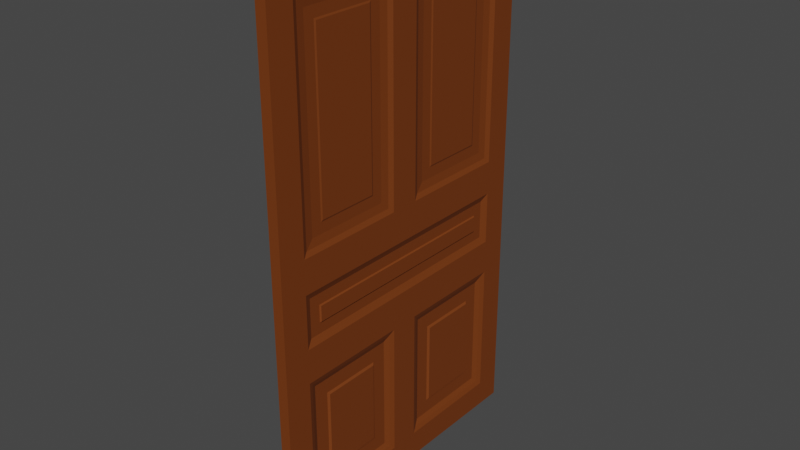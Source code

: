 # Source: Door.blend  (saved by Blender 2.82.7; exported with 4.5.12 LTS)
import bpy
from mathutils import Matrix  # noqa: F401  (used for matrix-valued properties, if any)

bpy.ops.wm.read_factory_settings(use_empty=True)
scene = bpy.context.scene
scene.name = 'Scene'

# ---- collections
col_collection = bpy.data.collections.new('Collection'); scene.collection.children.link(col_collection)

# ---- materials (node trees are filled in below, after node groups)
mat_material = bpy.data.materials.new('Material')
mat_material.alpha_threshold = 0.0
mat_material.use_transparent_shadow = False
mat_material.line_color = (0.0, 0.0, 0.0, 1.0)

# ---- material node trees
mat_material.use_nodes = True; mat_material.node_tree.nodes.clear()
_N = mat_material.node_tree.nodes; _L = mat_material.node_tree.links
n0 = _N.new('ShaderNodeOutputMaterial'); n0.name = 'Material Output'; n0.location = (300, 300)
n1 = _N.new('ShaderNodeBsdfPrincipled'); n1.name = 'Principled BSDF'; n1.location = (10, 300)
n1.distribution = 'GGX'
n1.subsurface_method = 'BURLEY'
n1.inputs[0].default_value = (0.1887, 0.0405, 0.001487, 1.0)
n1.inputs[1].default_value = 0.1091
n1.inputs[2].default_value = 0.6955
n1.inputs[3].default_value = 1.45
n1.inputs[27].default_value = (0.0, 0.0, 0.0, 1.0)
n1.inputs[28].default_value = 1.0
_L.new(n1.outputs[0], n0.inputs[0])
n0.is_active_output = True

# ---- world
world_world = bpy.data.worlds.new('World'); scene.world = world_world
world_world.use_nodes = True; world_world.node_tree.nodes.clear()
_N = world_world.node_tree.nodes; _L = world_world.node_tree.links
n0 = _N.new('ShaderNodeOutputWorld'); n0.name = 'World Output'; n0.location = (300, 300)
n1 = _N.new('ShaderNodeBackground'); n1.name = 'Background'; n1.location = (10, 300)
n1.inputs[0].default_value = (0.05088, 0.05088, 0.05088, 1.0)
_L.new(n1.outputs[0], n0.inputs[0])
n0.is_active_output = True
world_world.color = (0.05088, 0.05088, 0.05088)
world_world.use_sun_shadow = False
world_world.sun_shadow_jitter_overblur = 0.0

# ---- meshes
me_cube = bpy.data.meshes.new('Cube')
me_cube.from_pydata([(0.02109, 1.396, 1.195), (0.02109, 1.396, -1.207), (0.02109, 1.396, 1.195), (0.02109, 1.396, -1.207), (0.009803, 1.158, 0.9572), (0.009708, 1.152, -0.9627), (0.009803, 0.8809, 0.9572), (0.009708, 0.8871, -0.9627), (0.02109, 0.7654, 1.195), (0.02109, 0.7654, -1.207), (0.009803, 1.158, 0.2006), (0.009708, 1.152, -0.5858), (0.02109, 1.396, 0.08509), (0.02109, 1.396, -0.4641), (0.009708, 0.8871, -0.5858), (0.009803, 0.8809, 0.2006), (0.02109, 1.274, 1.073), (0.02109, 0.7654, 1.073), (0.02109, 1.274, 0.08509), (0.02109, 0.7654, 0.08509), (0.01172, 1.251, 1.05), (0.01172, 0.7877, 1.05), (0.01172, 1.251, 0.1074), (0.01172, 0.7877, 0.1074), (0.007147, 1.214, 1.013), (0.007147, 0.8249, 1.013), (0.007147, 1.214, 0.1446), (0.007147, 0.8249, 0.1446), (0.007147, 1.166, 0.9647), (0.007147, 0.8735, 0.9647), (0.007147, 1.166, 0.1931), (0.007147, 0.8735, 0.1931), (0.02109, 1.274, -1.084), (0.02109, 0.7654, -1.084), (0.02109, 0.7654, -0.4641), (0.02109, 1.274, -0.4641), (0.01286, 1.252, -1.062), (0.01286, 0.7874, -1.062), (0.01286, 0.7874, -0.4861), (0.01286, 1.252, -0.4861), (0.002054, 1.228, -1.039), (0.002054, 0.8113, -1.039), (0.002054, 0.8113, -0.51), (0.002054, 1.228, -0.51), (0.002054, 1.16, -0.9714), (0.002054, 0.8785, -0.9714), (0.002054, 0.8785, -0.5772), (0.002054, 1.16, -0.5772), (0.01435, 1.188, -0.1534), (0.01435, 1.188, -0.2238), (0.02109, 1.396, -0.3092), (0.02109, 1.396, -0.06801), (0.02109, 1.274, -0.06801), (0.02109, 1.274, -0.3092), (0.01536, 1.26, -0.08131), (0.01536, 1.26, -0.2959), (0.007806, 1.242, -0.09969), (0.007806, 1.242, -0.2775), (0.007806, 1.192, -0.1495), (0.007806, 1.192, -0.2277), (-0.02793, 1.396, 1.195), (-0.02793, 1.396, -1.207), (-0.00342, 1.396, 1.195), (-0.00342, 1.396, -1.207), (-0.02793, 1.396, 1.195), (-0.02793, 1.396, -1.207), (-0.01664, 1.158, 0.9572), (-0.01655, 1.152, -0.9627), (-0.01664, 0.8809, 0.9572), (-0.01655, 0.8871, -0.9627), (-0.02793, 0.7654, 1.195), (-0.02793, 0.7654, -1.207), (-0.01664, 1.158, 0.2006), (-0.01655, 1.152, -0.5858), (-0.02793, 1.396, 0.08509), (-0.02793, 1.396, -0.4641), (-0.01655, 0.8871, -0.5858), (-0.01664, 0.8809, 0.2006), (-0.02793, 1.274, 1.073), (-0.02793, 0.7654, 1.073), (-0.02793, 1.274, 0.08509), (-0.02793, 0.7654, 0.08509), (-0.01856, 1.251, 1.05), (-0.01856, 0.7877, 1.05), (-0.01856, 1.251, 0.1074), (-0.01856, 0.7877, 0.1074), (-0.01399, 1.214, 1.013), (-0.01399, 0.8249, 1.013), (-0.01399, 1.214, 0.1446), (-0.01399, 0.8249, 0.1446), (-0.01399, 1.166, 0.9647), (-0.01399, 0.8735, 0.9647), (-0.01399, 1.166, 0.1931), (-0.01399, 0.8735, 0.1931), (-0.02793, 1.274, -1.084), (-0.02793, 0.7654, -1.084), (-0.02793, 0.7654, -0.4641), (-0.02793, 1.274, -0.4641), (-0.0197, 1.252, -1.062), (-0.0197, 0.7874, -1.062), (-0.0197, 0.7874, -0.4861), (-0.0197, 1.252, -0.4861), (-0.008894, 1.228, -1.039), (-0.008894, 0.8113, -1.039), (-0.008894, 0.8113, -0.51), (-0.008894, 1.228, -0.51), (-0.008894, 1.16, -0.9714), (-0.008894, 0.8785, -0.9714), (-0.008894, 0.8785, -0.5772), (-0.008894, 1.16, -0.5772), (-0.02119, 1.188, -0.1534), (-0.02119, 1.188, -0.2238), (-0.02793, 1.396, -0.3092), (-0.02793, 1.396, -0.06801), (-0.02793, 1.274, -0.06801), (-0.02793, 1.274, -0.3092), (-0.0222, 1.26, -0.08131), (-0.0222, 1.26, -0.2959), (-0.01464, 1.242, -0.09969), (-0.01464, 1.242, -0.2775), (-0.01464, 1.192, -0.1495), (-0.01464, 1.192, -0.2277), (0.02109, -4.464e-05, 1.195), (0.02109, -4.464e-05, -1.207), (0.02109, -4.464e-05, 1.195), (0.02109, -4.464e-05, -1.207), (0.009803, 0.2378, 0.9572), (0.009708, 0.244, -0.9627), (0.009803, 0.515, 0.9572), (0.009708, 0.5087, -0.9627), (0.02109, 0.6305, 1.195), (0.02109, 0.6305, -1.207), (0.009803, 0.2378, 0.2006), (0.009708, 0.244, -0.5858), (0.02109, -4.464e-05, 0.08509), (0.02109, -4.464e-05, -0.4641), (0.009708, 0.5087, -0.5858), (0.009803, 0.515, 0.2006), (0.02109, 0.6979, -1.084), (0.02109, 0.6979, -1.207), (0.02109, 0.6979, 1.073), (0.02109, 0.6979, 1.195), (0.02109, 0.6979, 0.08509), (0.02109, 0.6979, -0.4641), (0.02109, 0.6979, 1.195), (0.02109, 0.6979, -1.207), (0.02109, 0.1223, 1.073), (0.02109, 0.6305, 1.073), (0.02109, 0.1223, 0.08509), (0.02109, 0.6305, 0.08509), (0.01172, 0.1446, 1.05), (0.01172, 0.6081, 1.05), (0.01172, 0.1446, 0.1074), (0.01172, 0.6081, 0.1074), (0.007147, 0.1818, 1.013), (0.007147, 0.571, 1.013), (0.007147, 0.1818, 0.1446), (0.007147, 0.571, 0.1446), (0.007147, 0.2304, 0.9647), (0.007147, 0.5224, 0.9647), (0.007147, 0.2304, 0.1931), (0.007147, 0.5224, 0.1931), (0.02109, 0.1223, -1.084), (0.02109, 0.6305, -1.084), (0.02109, 0.6305, -0.4641), (0.02109, 0.1223, -0.4641), (0.01286, 0.1443, -1.062), (0.01286, 0.6085, -1.062), (0.01286, 0.6085, -0.4861), (0.01286, 0.1443, -0.4861), (0.002054, 0.1682, -1.039), (0.002054, 0.5846, -1.039), (0.002054, 0.5846, -0.51), (0.002054, 0.1682, -0.51), (0.002054, 0.2354, -0.9714), (0.002054, 0.5173, -0.9714), (0.002054, 0.5173, -0.5772), (0.002054, 0.2354, -0.5772), (0.01435, 0.2077, -0.1534), (0.01435, 0.2077, -0.2238), (0.02109, -4.464e-05, -0.3092), (0.02109, -4.464e-05, -0.06801), (0.01435, 0.6979, -0.2238), (0.01435, 0.6979, -0.1534), (0.02109, 0.6979, -0.06801), (0.02109, 0.6979, -0.3092), (0.02109, 0.1223, -0.06801), (0.02109, 0.1223, -0.3092), (0.02109, 0.6979, -0.3092), (0.02109, 0.6979, -0.06801), (0.01536, 0.1356, -0.08131), (0.01536, 0.1356, -0.2959), (0.01536, 0.6979, -0.2959), (0.01536, 0.6979, -0.08131), (0.007806, 0.154, -0.09969), (0.007806, 0.154, -0.2775), (0.007806, 0.6979, -0.2775), (0.007806, 0.6979, -0.09969), (0.007806, 0.2038, -0.1495), (0.007806, 0.2038, -0.2277), (0.007806, 0.6979, -0.2277), (0.007806, 0.6979, -0.1495), (-0.02793, -4.464e-05, 1.195), (-0.02793, -4.464e-05, -1.207), (-0.00342, -4.464e-05, 1.195), (-0.00342, -4.464e-05, -1.207), (-0.02793, -4.464e-05, 1.195), (-0.02793, -4.464e-05, -1.207), (-0.01664, 0.2378, 0.9572), (-0.01655, 0.244, -0.9627), (-0.01664, 0.515, 0.9572), (-0.01655, 0.5087, -0.9627), (-0.02793, 0.6305, 1.195), (-0.02793, 0.6305, -1.207), (-0.01664, 0.2378, 0.2006), (-0.01655, 0.244, -0.5858), (-0.02793, -4.464e-05, 0.08509), (-0.02793, -4.464e-05, -0.4641), (-0.01655, 0.5087, -0.5858), (-0.01664, 0.515, 0.2006), (-0.02793, 0.6979, -1.084), (-0.02793, 0.6979, -1.207), (-0.02793, 0.6979, 1.073), (-0.02793, 0.6979, 1.195), (-0.02793, 0.6979, 0.08509), (-0.02793, 0.6979, -0.4641), (-0.00342, 0.6979, -1.207), (-0.02793, 0.6979, 1.195), (-0.00342, 0.6979, 1.195), (-0.02793, 0.6979, -1.207), (-0.02793, 0.1223, 1.073), (-0.02793, 0.6305, 1.073), (-0.02793, 0.1223, 0.08509), (-0.02793, 0.6305, 0.08509), (-0.01856, 0.1446, 1.05), (-0.01856, 0.6081, 1.05), (-0.01856, 0.1446, 0.1074), (-0.01856, 0.6081, 0.1074), (-0.01399, 0.1818, 1.013), (-0.01399, 0.571, 1.013), (-0.01399, 0.1818, 0.1446), (-0.01399, 0.571, 0.1446), (-0.01399, 0.2304, 0.9647), (-0.01399, 0.5224, 0.9647), (-0.01399, 0.2304, 0.1931), (-0.01399, 0.5224, 0.1931), (-0.02793, 0.1223, -1.084), (-0.02793, 0.6305, -1.084), (-0.02793, 0.6305, -0.4641), (-0.02793, 0.1223, -0.4641), (-0.0197, 0.1443, -1.062), (-0.0197, 0.6085, -1.062), (-0.0197, 0.6085, -0.4861), (-0.0197, 0.1443, -0.4861), (-0.008894, 0.1682, -1.039), (-0.008894, 0.5846, -1.039), (-0.008894, 0.5846, -0.51), (-0.008894, 0.1682, -0.51), (-0.008894, 0.2354, -0.9714), (-0.008894, 0.5173, -0.9714), (-0.008894, 0.5173, -0.5772), (-0.008894, 0.2354, -0.5772), (-0.02119, 0.2077, -0.1534), (-0.02119, 0.2077, -0.2238), (-0.02793, -4.464e-05, -0.3092), (-0.02793, -4.464e-05, -0.06801), (-0.02119, 0.6979, -0.2238), (-0.02119, 0.6979, -0.1534), (-0.02793, 0.6979, -0.06801), (-0.02793, 0.6979, -0.3092), (-0.02793, 0.1223, -0.06801), (-0.02793, 0.1223, -0.3092), (-0.02793, 0.6979, -0.3092), (-0.02793, 0.6979, -0.06801), (-0.0222, 0.1356, -0.08131), (-0.0222, 0.1356, -0.2959), (-0.0222, 0.6979, -0.2959), (-0.0222, 0.6979, -0.08131), (-0.01464, 0.154, -0.09969), (-0.01464, 0.154, -0.2775), (-0.01464, 0.6979, -0.2775), (-0.01464, 0.6979, -0.09969), (-0.01464, 0.2038, -0.1495), (-0.01464, 0.2038, -0.2277), (-0.01464, 0.6979, -0.2277), (-0.01464, 0.6979, -0.1495)], [], [(63, 62, 0, 1), (17, 16, 2, 8), (10, 4, 6, 15), (140, 142, 19, 17), (32, 33, 9, 3), (35, 32, 3, 13), (16, 18, 12, 2), (138, 139, 9, 33), (143, 138, 33, 34), (52, 51, 12, 18), (34, 35, 53, 188, 185, 143), (5, 11, 14, 7), (17, 8, 141, 140), (63, 1, 145, 226), (0, 62, 228, 144), (21, 20, 16, 17), (22, 23, 19, 18), (20, 22, 18, 16), (23, 21, 17, 19), (25, 24, 20, 21), (26, 27, 23, 22), (24, 26, 22, 20), (27, 25, 21, 23), (29, 28, 24, 25), (30, 31, 27, 26), (28, 30, 26, 24), (31, 29, 25, 27), (6, 4, 28, 29), (10, 15, 31, 30), (4, 10, 30, 28), (15, 6, 29, 31), (36, 37, 33, 32), (38, 39, 35, 34), (39, 36, 32, 35), (37, 38, 34, 33), (40, 41, 37, 36), (42, 43, 39, 38), (43, 40, 36, 39), (41, 42, 38, 37), (44, 45, 41, 40), (46, 47, 43, 42), (47, 44, 40, 43), (45, 46, 42, 41), (5, 7, 45, 44), (14, 11, 47, 46), (11, 5, 44, 47), (7, 14, 46, 45), (182, 49, 48, 183), (35, 13, 50, 53), (53, 50, 51, 52), (54, 55, 53, 52), (55, 192, 188, 53), (193, 54, 52, 189), (56, 57, 55, 54), (57, 196, 192, 55), (197, 56, 54, 193), (58, 59, 57, 56), (59, 200, 196, 57), (201, 58, 56, 197), (48, 49, 59, 58), (49, 182, 200, 59), (183, 48, 58, 201), (19, 142, 184, 189, 52, 18), (63, 61, 60, 62), (79, 70, 64, 78), (72, 77, 68, 66), (222, 79, 81, 224), (94, 65, 71, 95), (97, 75, 65, 94), (78, 64, 74, 80), (220, 95, 71, 221), (225, 96, 95, 220), (114, 80, 74, 113), (96, 225, 269, 272, 115, 97), (67, 69, 76, 73), (79, 222, 223, 70), (63, 226, 229, 61), (60, 227, 228, 62), (83, 79, 78, 82), (84, 80, 81, 85), (82, 78, 80, 84), (85, 81, 79, 83), (87, 83, 82, 86), (88, 84, 85, 89), (86, 82, 84, 88), (89, 85, 83, 87), (91, 87, 86, 90), (92, 88, 89, 93), (90, 86, 88, 92), (93, 89, 87, 91), (68, 91, 90, 66), (72, 92, 93, 77), (66, 90, 92, 72), (77, 93, 91, 68), (98, 94, 95, 99), (100, 96, 97, 101), (101, 97, 94, 98), (99, 95, 96, 100), (102, 98, 99, 103), (104, 100, 101, 105), (105, 101, 98, 102), (103, 99, 100, 104), (106, 102, 103, 107), (108, 104, 105, 109), (109, 105, 102, 106), (107, 103, 104, 108), (67, 106, 107, 69), (76, 108, 109, 73), (73, 109, 106, 67), (69, 107, 108, 76), (266, 267, 110, 111), (97, 115, 112, 75), (115, 114, 113, 112), (116, 114, 115, 117), (117, 115, 272, 276), (277, 273, 114, 116), (118, 116, 117, 119), (119, 117, 276, 280), (281, 277, 116, 118), (120, 118, 119, 121), (121, 119, 280, 284), (285, 281, 118, 120), (110, 120, 121, 111), (111, 121, 284, 266), (267, 285, 120, 110), (81, 80, 114, 273, 268, 224), (205, 123, 122, 204), (147, 130, 124, 146), (132, 137, 128, 126), (140, 147, 149, 142), (162, 125, 131, 163), (165, 135, 125, 162), (146, 124, 134, 148), (138, 163, 131, 139), (143, 164, 163, 138), (186, 148, 134, 181), (164, 143, 185, 188, 187, 165), (127, 129, 136, 133), (147, 140, 141, 130), (205, 226, 145, 123), (122, 144, 228, 204), (151, 147, 146, 150), (152, 148, 149, 153), (150, 146, 148, 152), (153, 149, 147, 151), (155, 151, 150, 154), (156, 152, 153, 157), (154, 150, 152, 156), (157, 153, 151, 155), (159, 155, 154, 158), (160, 156, 157, 161), (158, 154, 156, 160), (161, 157, 155, 159), (128, 159, 158, 126), (132, 160, 161, 137), (126, 158, 160, 132), (137, 161, 159, 128), (166, 162, 163, 167), (168, 164, 165, 169), (169, 165, 162, 166), (167, 163, 164, 168), (170, 166, 167, 171), (172, 168, 169, 173), (173, 169, 166, 170), (171, 167, 168, 172), (174, 170, 171, 175), (176, 172, 173, 177), (177, 173, 170, 174), (175, 171, 172, 176), (127, 174, 175, 129), (136, 176, 177, 133), (133, 177, 174, 127), (129, 175, 176, 136), (182, 183, 178, 179), (165, 187, 180, 135), (187, 186, 181, 180), (190, 186, 187, 191), (191, 187, 188, 192), (193, 189, 186, 190), (194, 190, 191, 195), (195, 191, 192, 196), (197, 193, 190, 194), (198, 194, 195, 199), (199, 195, 196, 200), (201, 197, 194, 198), (178, 198, 199, 179), (179, 199, 200, 182), (183, 201, 198, 178), (149, 148, 186, 189, 184, 142), (205, 204, 202, 203), (231, 230, 206, 212), (214, 208, 210, 219), (222, 224, 233, 231), (246, 247, 213, 207), (249, 246, 207, 217), (230, 232, 216, 206), (220, 221, 213, 247), (225, 220, 247, 248), (270, 265, 216, 232), (248, 249, 271, 272, 269, 225), (209, 215, 218, 211), (231, 212, 223, 222), (205, 203, 229, 226), (202, 204, 228, 227), (235, 234, 230, 231), (236, 237, 233, 232), (234, 236, 232, 230), (237, 235, 231, 233), (239, 238, 234, 235), (240, 241, 237, 236), (238, 240, 236, 234), (241, 239, 235, 237), (243, 242, 238, 239), (244, 245, 241, 240), (242, 244, 240, 238), (245, 243, 239, 241), (210, 208, 242, 243), (214, 219, 245, 244), (208, 214, 244, 242), (219, 210, 243, 245), (250, 251, 247, 246), (252, 253, 249, 248), (253, 250, 246, 249), (251, 252, 248, 247), (254, 255, 251, 250), (256, 257, 253, 252), (257, 254, 250, 253), (255, 256, 252, 251), (258, 259, 255, 254), (260, 261, 257, 256), (261, 258, 254, 257), (259, 260, 256, 255), (209, 211, 259, 258), (218, 215, 261, 260), (215, 209, 258, 261), (211, 218, 260, 259), (266, 263, 262, 267), (249, 217, 264, 271), (271, 264, 265, 270), (274, 275, 271, 270), (275, 276, 272, 271), (277, 274, 270, 273), (278, 279, 275, 274), (279, 280, 276, 275), (281, 278, 274, 277), (282, 283, 279, 278), (283, 284, 280, 279), (285, 282, 278, 281), (262, 263, 283, 282), (263, 266, 284, 283), (267, 262, 282, 285), (233, 224, 268, 273, 270, 232)])
_uv = me_cube.uv_layers.new(name='UVMap')
_uv.uv.foreach_set('vector', [0.375, 0.25, 0.625, 0.25, 0.625, 0.5, 0.375, 0.5, 0.6123, 0.6129, 0.6123, 0.5219, 0.625, 0.5, 0.625, 0.6129, 0.5314, 0.5426, 0.6016, 0.5426, 0.6016, 0.5922, 0.5314, 0.5922, 0.6123, 0.625, 0.5206, 0.625, 0.5206, 0.6129, 0.6123, 0.6129, 0.3877, 0.5219, 0.3877, 0.6129, 0.375, 0.6129, 0.375, 0.5, 0.4688, 0.5219, 0.3877, 0.5219, 0.375, 0.5, 0.4696, 0.5, 0.6123, 0.5219, 0.5206, 0.5219, 0.521, 0.5, 0.625, 0.5, 0.3877, 0.625, 0.375, 0.625, 0.375, 0.6129, 0.3877, 0.6129, 0.4688, 0.625, 0.3877, 0.625, 0.3877, 0.6129, 0.4688, 0.6129, 0.5034, 0.5219, 0.5039, 0.5, 0.521, 0.5, 0.5206, 0.5219, 0.4688, 0.6129, 0.4688, 0.5219, 0.4861, 0.5219, 0.4861, 0.6129, 0.4861, 0.625, 0.4688, 0.625, 0.4036, 0.5437, 0.4529, 0.5437, 0.4529, 0.5911, 0.4036, 0.5911, 0.6123, 0.6129, 0.625, 0.6129, 0.625, 0.625, 0.6123, 0.625, 0.125, 0.5, 0.375, 0.5, 0.375, 0.625, 0.125, 0.625, 0.625, 0.5, 0.875, 0.5, 0.875, 0.625, 0.625, 0.625, 0.6102, 0.6089, 0.6102, 0.5259, 0.6123, 0.5219, 0.6123, 0.6129, 0.5227, 0.5259, 0.5227, 0.6089, 0.5206, 0.6129, 0.5206, 0.5219, 0.6102, 0.5259, 0.5227, 0.5259, 0.5206, 0.5219, 0.6123, 0.5219, 0.5227, 0.6089, 0.6102, 0.6089, 0.6123, 0.6129, 0.5206, 0.6129, 0.6067, 0.6023, 0.6067, 0.5326, 0.6102, 0.5259, 0.6102, 0.6089, 0.5262, 0.5326, 0.5262, 0.6023, 0.5227, 0.6089, 0.5227, 0.5259, 0.6067, 0.5326, 0.5262, 0.5326, 0.5227, 0.5259, 0.6102, 0.5259, 0.5262, 0.6023, 0.6067, 0.6023, 0.6102, 0.6089, 0.5227, 0.6089, 0.6022, 0.5936, 0.6022, 0.5413, 0.6067, 0.5326, 0.6067, 0.6023, 0.5307, 0.5413, 0.5307, 0.5936, 0.5262, 0.6023, 0.5262, 0.5326, 0.6022, 0.5413, 0.5307, 0.5413, 0.5262, 0.5326, 0.6067, 0.5326, 0.5307, 0.5936, 0.6022, 0.5936, 0.6067, 0.6023, 0.5262, 0.6023, 0.6016, 0.5922, 0.6016, 0.5426, 0.6022, 0.5413, 0.6022, 0.5936, 0.5314, 0.5426, 0.5314, 0.5922, 0.5307, 0.5936, 0.5307, 0.5413, 0.6016, 0.5426, 0.5314, 0.5426, 0.5307, 0.5413, 0.6022, 0.5413, 0.5314, 0.5922, 0.6016, 0.5922, 0.6022, 0.5936, 0.5307, 0.5936, 0.3906, 0.5259, 0.3906, 0.609, 0.3877, 0.6129, 0.3877, 0.5219, 0.4659, 0.609, 0.4659, 0.5259, 0.4688, 0.5219, 0.4688, 0.6129, 0.4659, 0.5259, 0.3906, 0.5259, 0.3877, 0.5219, 0.4688, 0.5219, 0.3906, 0.609, 0.4659, 0.609, 0.4688, 0.6129, 0.3877, 0.6129, 0.3937, 0.5301, 0.3937, 0.6047, 0.3906, 0.609, 0.3906, 0.5259, 0.4628, 0.6047, 0.4628, 0.5301, 0.4659, 0.5259, 0.4659, 0.609, 0.4628, 0.5301, 0.3937, 0.5301, 0.3906, 0.5259, 0.4659, 0.5259, 0.3937, 0.6047, 0.4628, 0.6047, 0.4659, 0.609, 0.3906, 0.609, 0.4025, 0.5422, 0.4025, 0.5927, 0.3937, 0.6047, 0.3937, 0.5301, 0.454, 0.5927, 0.454, 0.5422, 0.4628, 0.5301, 0.4628, 0.6047, 0.454, 0.5422, 0.4025, 0.5422, 0.3937, 0.5301, 0.4628, 0.5301, 0.4025, 0.5927, 0.454, 0.5927, 0.4628, 0.6047, 0.3937, 0.6047, 0.4036, 0.5437, 0.4036, 0.5911, 0.4025, 0.5927, 0.4025, 0.5422, 0.4529, 0.5911, 0.4529, 0.5437, 0.454, 0.5422, 0.454, 0.5927, 0.4529, 0.5437, 0.4036, 0.5437, 0.4025, 0.5422, 0.454, 0.5422, 0.4036, 0.5911, 0.4529, 0.5911, 0.454, 0.5927, 0.4025, 0.5927, 0.4922, 0.5976, 0.4922, 0.5372, 0.4972, 0.5372, 0.4972, 0.5976, 0.4688, 0.5219, 0.4696, 0.5, 0.4867, 0.5, 0.4861, 0.5219, 0.4861, 0.5219, 0.4867, 0.5, 0.5039, 0.5, 0.5034, 0.5219, 0.5024, 0.5243, 0.487, 0.5243, 0.4861, 0.5219, 0.5034, 0.5219, 0.487, 0.5243, 0.487, 0.6105, 0.4861, 0.6129, 0.4861, 0.5219, 0.5024, 0.6105, 0.5024, 0.5243, 0.5034, 0.5219, 0.5034, 0.6129, 0.5011, 0.5276, 0.4884, 0.5276, 0.487, 0.5243, 0.5024, 0.5243, 0.4884, 0.5276, 0.4884, 0.6072, 0.487, 0.6105, 0.487, 0.5243, 0.5011, 0.6072, 0.5011, 0.5276, 0.5024, 0.5243, 0.5024, 0.6105, 0.4975, 0.5365, 0.4919, 0.5365, 0.4884, 0.5276, 0.5011, 0.5276, 0.4919, 0.5365, 0.4919, 0.5983, 0.4884, 0.6072, 0.4884, 0.5276, 0.4975, 0.5983, 0.4975, 0.5365, 0.5011, 0.5276, 0.5011, 0.6072, 0.4972, 0.5372, 0.4922, 0.5372, 0.4919, 0.5365, 0.4975, 0.5365, 0.4922, 0.5372, 0.4922, 0.5976, 0.4919, 0.5983, 0.4919, 0.5365, 0.4972, 0.5976, 0.4972, 0.5372, 0.4975, 0.5365, 0.4975, 0.5983, 0.5206, 0.6129, 0.5206, 0.625, 0.5034, 0.625, 0.5034, 0.6129, 0.5034, 0.5219, 0.5206, 0.5219, 0.375, 0.25, 0.375, 0.5, 0.625, 0.5, 0.625, 0.25, 0.6123, 0.6129, 0.625, 0.6129, 0.625, 0.5, 0.6123, 0.5219, 0.5314, 0.5426, 0.5314, 0.5922, 0.6016, 0.5922, 0.6016, 0.5426, 0.6123, 0.625, 0.6123, 0.6129, 0.5206, 0.6129, 0.5206, 0.625, 0.3877, 0.5219, 0.375, 0.5, 0.375, 0.6129, 0.3877, 0.6129, 0.4688, 0.5219, 0.4696, 0.5, 0.375, 0.5, 0.3877, 0.5219, 0.6123, 0.5219, 0.625, 0.5, 0.521, 0.5, 0.5206, 0.5219, 0.3877, 0.625, 0.3877, 0.6129, 0.375, 0.6129, 0.375, 0.625, 0.4688, 0.625, 0.4688, 0.6129, 0.3877, 0.6129, 0.3877, 0.625, 0.5034, 0.5219, 0.5206, 0.5219, 0.521, 0.5, 0.5039, 0.5, 0.4688, 0.6129, 0.4688, 0.625, 0.4861, 0.625, 0.4861, 0.6129, 0.4861, 0.5219, 0.4688, 0.5219, 0.4036, 0.5437, 0.4036, 0.5911, 0.4529, 0.5911, 0.4529, 0.5437, 0.6123, 0.6129, 0.6123, 0.625, 0.625, 0.625, 0.625, 0.6129, 0.125, 0.5, 0.125, 0.625, 0.375, 0.625, 0.375, 0.5, 0.625, 0.5, 0.625, 0.625, 0.875, 0.625, 0.875, 0.5, 0.6102, 0.6089, 0.6123, 0.6129, 0.6123, 0.5219, 0.6102, 0.5259, 0.5227, 0.5259, 0.5206, 0.5219, 0.5206, 0.6129, 0.5227, 0.6089, 0.6102, 0.5259, 0.6123, 0.5219, 0.5206, 0.5219, 0.5227, 0.5259, 0.5227, 0.6089, 0.5206, 0.6129, 0.6123, 0.6129, 0.6102, 0.6089, 0.6067, 0.6023, 0.6102, 0.6089, 0.6102, 0.5259, 0.6067, 0.5326, 0.5262, 0.5326, 0.5227, 0.5259, 0.5227, 0.6089, 0.5262, 0.6023, 0.6067, 0.5326, 0.6102, 0.5259, 0.5227, 0.5259, 0.5262, 0.5326, 0.5262, 0.6023, 0.5227, 0.6089, 0.6102, 0.6089, 0.6067, 0.6023, 0.6022, 0.5936, 0.6067, 0.6023, 0.6067, 0.5326, 0.6022, 0.5413, 0.5307, 0.5413, 0.5262, 0.5326, 0.5262, 0.6023, 0.5307, 0.5936, 0.6022, 0.5413, 0.6067, 0.5326, 0.5262, 0.5326, 0.5307, 0.5413, 0.5307, 0.5936, 0.5262, 0.6023, 0.6067, 0.6023, 0.6022, 0.5936, 0.6016, 0.5922, 0.6022, 0.5936, 0.6022, 0.5413, 0.6016, 0.5426, 0.5314, 0.5426, 0.5307, 0.5413, 0.5307, 0.5936, 0.5314, 0.5922, 0.6016, 0.5426, 0.6022, 0.5413, 0.5307, 0.5413, 0.5314, 0.5426, 0.5314, 0.5922, 0.5307, 0.5936, 0.6022, 0.5936, 0.6016, 0.5922, 0.3906, 0.5259, 0.3877, 0.5219, 0.3877, 0.6129, 0.3906, 0.609, 0.4659, 0.609, 0.4688, 0.6129, 0.4688, 0.5219, 0.4659, 0.5259, 0.4659, 0.5259, 0.4688, 0.5219, 0.3877, 0.5219, 0.3906, 0.5259, 0.3906, 0.609, 0.3877, 0.6129, 0.4688, 0.6129, 0.4659, 0.609, 0.3937, 0.5301, 0.3906, 0.5259, 0.3906, 0.609, 0.3937, 0.6047, 0.4628, 0.6047, 0.4659, 0.609, 0.4659, 0.5259, 0.4628, 0.5301, 0.4628, 0.5301, 0.4659, 0.5259, 0.3906, 0.5259, 0.3937, 0.5301, 0.3937, 0.6047, 0.3906, 0.609, 0.4659, 0.609, 0.4628, 0.6047, 0.4025, 0.5422, 0.3937, 0.5301, 0.3937, 0.6047, 0.4025, 0.5927, 0.454, 0.5927, 0.4628, 0.6047, 0.4628, 0.5301, 0.454, 0.5422, 0.454, 0.5422, 0.4628, 0.5301, 0.3937, 0.5301, 0.4025, 0.5422, 0.4025, 0.5927, 0.3937, 0.6047, 0.4628, 0.6047, 0.454, 0.5927, 0.4036, 0.5437, 0.4025, 0.5422, 0.4025, 0.5927, 0.4036, 0.5911, 0.4529, 0.5911, 0.454, 0.5927, 0.454, 0.5422, 0.4529, 0.5437, 0.4529, 0.5437, 0.454, 0.5422, 0.4025, 0.5422, 0.4036, 0.5437, 0.4036, 0.5911, 0.4025, 0.5927, 0.454, 0.5927, 0.4529, 0.5911, 0.4922, 0.5976, 0.4972, 0.5976, 0.4972, 0.5372, 0.4922, 0.5372, 0.4688, 0.5219, 0.4861, 0.5219, 0.4867, 0.5, 0.4696, 0.5, 0.4861, 0.5219, 0.5034, 0.5219, 0.5039, 0.5, 0.4867, 0.5, 0.5024, 0.5243, 0.5034, 0.5219, 0.4861, 0.5219, 0.487, 0.5243, 0.487, 0.5243, 0.4861, 0.5219, 0.4861, 0.6129, 0.487, 0.6105, 0.5024, 0.6105, 0.5034, 0.6129, 0.5034, 0.5219, 0.5024, 0.5243, 0.5011, 0.5276, 0.5024, 0.5243, 0.487, 0.5243, 0.4884, 0.5276, 0.4884, 0.5276, 0.487, 0.5243, 0.487, 0.6105, 0.4884, 0.6072, 0.5011, 0.6072, 0.5024, 0.6105, 0.5024, 0.5243, 0.5011, 0.5276, 0.4975, 0.5365, 0.5011, 0.5276, 0.4884, 0.5276, 0.4919, 0.5365, 0.4919, 0.5365, 0.4884, 0.5276, 0.4884, 0.6072, 0.4919, 0.5983, 0.4975, 0.5983, 0.5011, 0.6072, 0.5011, 0.5276, 0.4975, 0.5365, 0.4972, 0.5372, 0.4975, 0.5365, 0.4919, 0.5365, 0.4922, 0.5372, 0.4922, 0.5372, 0.4919, 0.5365, 0.4919, 0.5983, 0.4922, 0.5976, 0.4972, 0.5976, 0.4975, 0.5983, 0.4975, 0.5365, 0.4972, 0.5372, 0.5206, 0.6129, 0.5206, 0.5219, 0.5034, 0.5219, 0.5034, 0.6129, 0.5034, 0.625, 0.5206, 0.625, 0.375, 0.25, 0.375, 0.5, 0.625, 0.5, 0.625, 0.25, 0.6123, 0.6129, 0.625, 0.6129, 0.625, 0.5, 0.6123, 0.5219, 0.5314, 0.5426, 0.5314, 0.5922, 0.6016, 0.5922, 0.6016, 0.5426, 0.6123, 0.625, 0.6123, 0.6129, 0.5206, 0.6129, 0.5206, 0.625, 0.3877, 0.5219, 0.375, 0.5, 0.375, 0.6129, 0.3877, 0.6129, 0.4688, 0.5219, 0.4696, 0.5, 0.375, 0.5, 0.3877, 0.5219, 0.6123, 0.5219, 0.625, 0.5, 0.521, 0.5, 0.5206, 0.5219, 0.3877, 0.625, 0.3877, 0.6129, 0.375, 0.6129, 0.375, 0.625, 0.4688, 0.625, 0.4688, 0.6129, 0.3877, 0.6129, 0.3877, 0.625, 0.5034, 0.5219, 0.5206, 0.5219, 0.521, 0.5, 0.5039, 0.5, 0.4688, 0.6129, 0.4688, 0.625, 0.4861, 0.625, 0.4861, 0.6129, 0.4861, 0.5219, 0.4688, 0.5219, 0.4036, 0.5437, 0.4036, 0.5911, 0.4529, 0.5911, 0.4529, 0.5437, 0.6123, 0.6129, 0.6123, 0.625, 0.625, 0.625, 0.625, 0.6129, 0.125, 0.5, 0.125, 0.625, 0.375, 0.625, 0.375, 0.5, 0.625, 0.5, 0.625, 0.625, 0.875, 0.625, 0.875, 0.5, 0.6102, 0.6089, 0.6123, 0.6129, 0.6123, 0.5219, 0.6102, 0.5259, 0.5227, 0.5259, 0.5206, 0.5219, 0.5206, 0.6129, 0.5227, 0.6089, 0.6102, 0.5259, 0.6123, 0.5219, 0.5206, 0.5219, 0.5227, 0.5259, 0.5227, 0.6089, 0.5206, 0.6129, 0.6123, 0.6129, 0.6102, 0.6089, 0.6067, 0.6023, 0.6102, 0.6089, 0.6102, 0.5259, 0.6067, 0.5326, 0.5262, 0.5326, 0.5227, 0.5259, 0.5227, 0.6089, 0.5262, 0.6023, 0.6067, 0.5326, 0.6102, 0.5259, 0.5227, 0.5259, 0.5262, 0.5326, 0.5262, 0.6023, 0.5227, 0.6089, 0.6102, 0.6089, 0.6067, 0.6023, 0.6022, 0.5936, 0.6067, 0.6023, 0.6067, 0.5326, 0.6022, 0.5413, 0.5307, 0.5413, 0.5262, 0.5326, 0.5262, 0.6023, 0.5307, 0.5936, 0.6022, 0.5413, 0.6067, 0.5326, 0.5262, 0.5326, 0.5307, 0.5413, 0.5307, 0.5936, 0.5262, 0.6023, 0.6067, 0.6023, 0.6022, 0.5936, 0.6016, 0.5922, 0.6022, 0.5936, 0.6022, 0.5413, 0.6016, 0.5426, 0.5314, 0.5426, 0.5307, 0.5413, 0.5307, 0.5936, 0.5314, 0.5922, 0.6016, 0.5426, 0.6022, 0.5413, 0.5307, 0.5413, 0.5314, 0.5426, 0.5314, 0.5922, 0.5307, 0.5936, 0.6022, 0.5936, 0.6016, 0.5922, 0.3906, 0.5259, 0.3877, 0.5219, 0.3877, 0.6129, 0.3906, 0.609, 0.4659, 0.609, 0.4688, 0.6129, 0.4688, 0.5219, 0.4659, 0.5259, 0.4659, 0.5259, 0.4688, 0.5219, 0.3877, 0.5219, 0.3906, 0.5259, 0.3906, 0.609, 0.3877, 0.6129, 0.4688, 0.6129, 0.4659, 0.609, 0.3937, 0.5301, 0.3906, 0.5259, 0.3906, 0.609, 0.3937, 0.6047, 0.4628, 0.6047, 0.4659, 0.609, 0.4659, 0.5259, 0.4628, 0.5301, 0.4628, 0.5301, 0.4659, 0.5259, 0.3906, 0.5259, 0.3937, 0.5301, 0.3937, 0.6047, 0.3906, 0.609, 0.4659, 0.609, 0.4628, 0.6047, 0.4025, 0.5422, 0.3937, 0.5301, 0.3937, 0.6047, 0.4025, 0.5927, 0.454, 0.5927, 0.4628, 0.6047, 0.4628, 0.5301, 0.454, 0.5422, 0.454, 0.5422, 0.4628, 0.5301, 0.3937, 0.5301, 0.4025, 0.5422, 0.4025, 0.5927, 0.3937, 0.6047, 0.4628, 0.6047, 0.454, 0.5927, 0.4036, 0.5437, 0.4025, 0.5422, 0.4025, 0.5927, 0.4036, 0.5911, 0.4529, 0.5911, 0.454, 0.5927, 0.454, 0.5422, 0.4529, 0.5437, 0.4529, 0.5437, 0.454, 0.5422, 0.4025, 0.5422, 0.4036, 0.5437, 0.4036, 0.5911, 0.4025, 0.5927, 0.454, 0.5927, 0.4529, 0.5911, 0.4922, 0.5976, 0.4972, 0.5976, 0.4972, 0.5372, 0.4922, 0.5372, 0.4688, 0.5219, 0.4861, 0.5219, 0.4867, 0.5, 0.4696, 0.5, 0.4861, 0.5219, 0.5034, 0.5219, 0.5039, 0.5, 0.4867, 0.5, 0.5024, 0.5243, 0.5034, 0.5219, 0.4861, 0.5219, 0.487, 0.5243, 0.487, 0.5243, 0.4861, 0.5219, 0.4861, 0.6129, 0.487, 0.6105, 0.5024, 0.6105, 0.5034, 0.6129, 0.5034, 0.5219, 0.5024, 0.5243, 0.5011, 0.5276, 0.5024, 0.5243, 0.487, 0.5243, 0.4884, 0.5276, 0.4884, 0.5276, 0.487, 0.5243, 0.487, 0.6105, 0.4884, 0.6072, 0.5011, 0.6072, 0.5024, 0.6105, 0.5024, 0.5243, 0.5011, 0.5276, 0.4975, 0.5365, 0.5011, 0.5276, 0.4884, 0.5276, 0.4919, 0.5365, 0.4919, 0.5365, 0.4884, 0.5276, 0.4884, 0.6072, 0.4919, 0.5983, 0.4975, 0.5983, 0.5011, 0.6072, 0.5011, 0.5276, 0.4975, 0.5365, 0.4972, 0.5372, 0.4975, 0.5365, 0.4919, 0.5365, 0.4922, 0.5372, 0.4922, 0.5372, 0.4919, 0.5365, 0.4919, 0.5983, 0.4922, 0.5976, 0.4972, 0.5976, 0.4975, 0.5983, 0.4975, 0.5365, 0.4972, 0.5372, 0.5206, 0.6129, 0.5206, 0.5219, 0.5034, 0.5219, 0.5034, 0.6129, 0.5034, 0.625, 0.5206, 0.625, 0.375, 0.25, 0.625, 0.25, 0.625, 0.5, 0.375, 0.5, 0.6123, 0.6129, 0.6123, 0.5219, 0.625, 0.5, 0.625, 0.6129, 0.5314, 0.5426, 0.6016, 0.5426, 0.6016, 0.5922, 0.5314, 0.5922, 0.6123, 0.625, 0.5206, 0.625, 0.5206, 0.6129, 0.6123, 0.6129, 0.3877, 0.5219, 0.3877, 0.6129, 0.375, 0.6129, 0.375, 0.5, 0.4688, 0.5219, 0.3877, 0.5219, 0.375, 0.5, 0.4696, 0.5, 0.6123, 0.5219, 0.5206, 0.5219, 0.521, 0.5, 0.625, 0.5, 0.3877, 0.625, 0.375, 0.625, 0.375, 0.6129, 0.3877, 0.6129, 0.4688, 0.625, 0.3877, 0.625, 0.3877, 0.6129, 0.4688, 0.6129, 0.5034, 0.5219, 0.5039, 0.5, 0.521, 0.5, 0.5206, 0.5219, 0.4688, 0.6129, 0.4688, 0.5219, 0.4861, 0.5219, 0.4861, 0.6129, 0.4861, 0.625, 0.4688, 0.625, 0.4036, 0.5437, 0.4529, 0.5437, 0.4529, 0.5911, 0.4036, 0.5911, 0.6123, 0.6129, 0.625, 0.6129, 0.625, 0.625, 0.6123, 0.625, 0.125, 0.5, 0.375, 0.5, 0.375, 0.625, 0.125, 0.625, 0.625, 0.5, 0.875, 0.5, 0.875, 0.625, 0.625, 0.625, 0.6102, 0.6089, 0.6102, 0.5259, 0.6123, 0.5219, 0.6123, 0.6129, 0.5227, 0.5259, 0.5227, 0.6089, 0.5206, 0.6129, 0.5206, 0.5219, 0.6102, 0.5259, 0.5227, 0.5259, 0.5206, 0.5219, 0.6123, 0.5219, 0.5227, 0.6089, 0.6102, 0.6089, 0.6123, 0.6129, 0.5206, 0.6129, 0.6067, 0.6023, 0.6067, 0.5326, 0.6102, 0.5259, 0.6102, 0.6089, 0.5262, 0.5326, 0.5262, 0.6023, 0.5227, 0.6089, 0.5227, 0.5259, 0.6067, 0.5326, 0.5262, 0.5326, 0.5227, 0.5259, 0.6102, 0.5259, 0.5262, 0.6023, 0.6067, 0.6023, 0.6102, 0.6089, 0.5227, 0.6089, 0.6022, 0.5936, 0.6022, 0.5413, 0.6067, 0.5326, 0.6067, 0.6023, 0.5307, 0.5413, 0.5307, 0.5936, 0.5262, 0.6023, 0.5262, 0.5326, 0.6022, 0.5413, 0.5307, 0.5413, 0.5262, 0.5326, 0.6067, 0.5326, 0.5307, 0.5936, 0.6022, 0.5936, 0.6067, 0.6023, 0.5262, 0.6023, 0.6016, 0.5922, 0.6016, 0.5426, 0.6022, 0.5413, 0.6022, 0.5936, 0.5314, 0.5426, 0.5314, 0.5922, 0.5307, 0.5936, 0.5307, 0.5413, 0.6016, 0.5426, 0.5314, 0.5426, 0.5307, 0.5413, 0.6022, 0.5413, 0.5314, 0.5922, 0.6016, 0.5922, 0.6022, 0.5936, 0.5307, 0.5936, 0.3906, 0.5259, 0.3906, 0.609, 0.3877, 0.6129, 0.3877, 0.5219, 0.4659, 0.609, 0.4659, 0.5259, 0.4688, 0.5219, 0.4688, 0.6129, 0.4659, 0.5259, 0.3906, 0.5259, 0.3877, 0.5219, 0.4688, 0.5219, 0.3906, 0.609, 0.4659, 0.609, 0.4688, 0.6129, 0.3877, 0.6129, 0.3937, 0.5301, 0.3937, 0.6047, 0.3906, 0.609, 0.3906, 0.5259, 0.4628, 0.6047, 0.4628, 0.5301, 0.4659, 0.5259, 0.4659, 0.609, 0.4628, 0.5301, 0.3937, 0.5301, 0.3906, 0.5259, 0.4659, 0.5259, 0.3937, 0.6047, 0.4628, 0.6047, 0.4659, 0.609, 0.3906, 0.609, 0.4025, 0.5422, 0.4025, 0.5927, 0.3937, 0.6047, 0.3937, 0.5301, 0.454, 0.5927, 0.454, 0.5422, 0.4628, 0.5301, 0.4628, 0.6047, 0.454, 0.5422, 0.4025, 0.5422, 0.3937, 0.5301, 0.4628, 0.5301, 0.4025, 0.5927, 0.454, 0.5927, 0.4628, 0.6047, 0.3937, 0.6047, 0.4036, 0.5437, 0.4036, 0.5911, 0.4025, 0.5927, 0.4025, 0.5422, 0.4529, 0.5911, 0.4529, 0.5437, 0.454, 0.5422, 0.454, 0.5927, 0.4529, 0.5437, 0.4036, 0.5437, 0.4025, 0.5422, 0.454, 0.5422, 0.4036, 0.5911, 0.4529, 0.5911, 0.454, 0.5927, 0.4025, 0.5927, 0.4922, 0.5976, 0.4922, 0.5372, 0.4972, 0.5372, 0.4972, 0.5976, 0.4688, 0.5219, 0.4696, 0.5, 0.4867, 0.5, 0.4861, 0.5219, 0.4861, 0.5219, 0.4867, 0.5, 0.5039, 0.5, 0.5034, 0.5219, 0.5024, 0.5243, 0.487, 0.5243, 0.4861, 0.5219, 0.5034, 0.5219, 0.487, 0.5243, 0.487, 0.6105, 0.4861, 0.6129, 0.4861, 0.5219, 0.5024, 0.6105, 0.5024, 0.5243, 0.5034, 0.5219, 0.5034, 0.6129, 0.5011, 0.5276, 0.4884, 0.5276, 0.487, 0.5243, 0.5024, 0.5243, 0.4884, 0.5276, 0.4884, 0.6072, 0.487, 0.6105, 0.487, 0.5243, 0.5011, 0.6072, 0.5011, 0.5276, 0.5024, 0.5243, 0.5024, 0.6105, 0.4975, 0.5365, 0.4919, 0.5365, 0.4884, 0.5276, 0.5011, 0.5276, 0.4919, 0.5365, 0.4919, 0.5983, 0.4884, 0.6072, 0.4884, 0.5276, 0.4975, 0.5983, 0.4975, 0.5365, 0.5011, 0.5276, 0.5011, 0.6072, 0.4972, 0.5372, 0.4922, 0.5372, 0.4919, 0.5365, 0.4975, 0.5365, 0.4922, 0.5372, 0.4922, 0.5976, 0.4919, 0.5983, 0.4919, 0.5365, 0.4972, 0.5976, 0.4972, 0.5372, 0.4975, 0.5365, 0.4975, 0.5983, 0.5206, 0.6129, 0.5206, 0.625, 0.5034, 0.625, 0.5034, 0.6129, 0.5034, 0.5219, 0.5206, 0.5219])
me_cube.materials.append(mat_material)
me_cube.use_remesh_preserve_volume = False
me_cube.use_remesh_preserve_attributes = False
me_cube.use_mirror_vertex_groups = False
me_cube.update()

# ---- objects
ob_cube = bpy.data.objects.new('Cube', me_cube)

# ---- transforms, parenting, visibility, modifiers, constraints
ob_cube.location = (0.00342, -0.6979, 1.209)
ob_cube.lock_rotations_4d = False
ob_cube.empty_display_type = 'ARROWS'
ob_cube.lineart.crease_threshold = 0.0

# ---- collection membership
col_collection.objects.link(ob_cube)

# ---- scene / render settings (as saved in the file)
scene.frame_start = 1; scene.frame_end = 250; scene.frame_set(1)
scene.render.engine = 'BLENDER_EEVEE_NEXT'
scene.cycles.use_denoising = False
scene.cycles.samples = 128
scene.cycles.sampling_pattern = 'TABULATED_SOBOL'
scene.cycles.use_adaptive_sampling = False
scene.cycles.use_light_tree = False
scene.view_settings.view_transform = 'Filmic'
bpy.context.view_layer.update()

# ---- added for rendering (the .blend has no active camera and no usable light): camera, sun
cam_auto = bpy.data.cameras.new('AutoCamera')
cam_auto.lens = 50.0
cam_auto.sensor_width = 36.0
cam_auto.clip_end = 1000.0
ob_auto_camera = bpy.data.objects.new('AutoCamera', cam_auto)
scene.collection.objects.link(ob_auto_camera)
ob_auto_camera.location = (2.57073, -3.08488, 3.26004)
ob_auto_camera.rotation_euler = (1.09748, -7.21219e-08, 0.694738)
scene.camera = ob_auto_camera
light_auto_sun = bpy.data.lights.new('AutoSun', 'SUN')
light_auto_sun.energy = 3.0
light_auto_sun.angle = 0.0523599
ob_auto_sun = bpy.data.objects.new('AutoSun', light_auto_sun)
scene.collection.objects.link(ob_auto_sun)
ob_auto_sun.rotation_euler = (0.872665, 0.174533, 0.523599)
bpy.context.view_layer.update()
